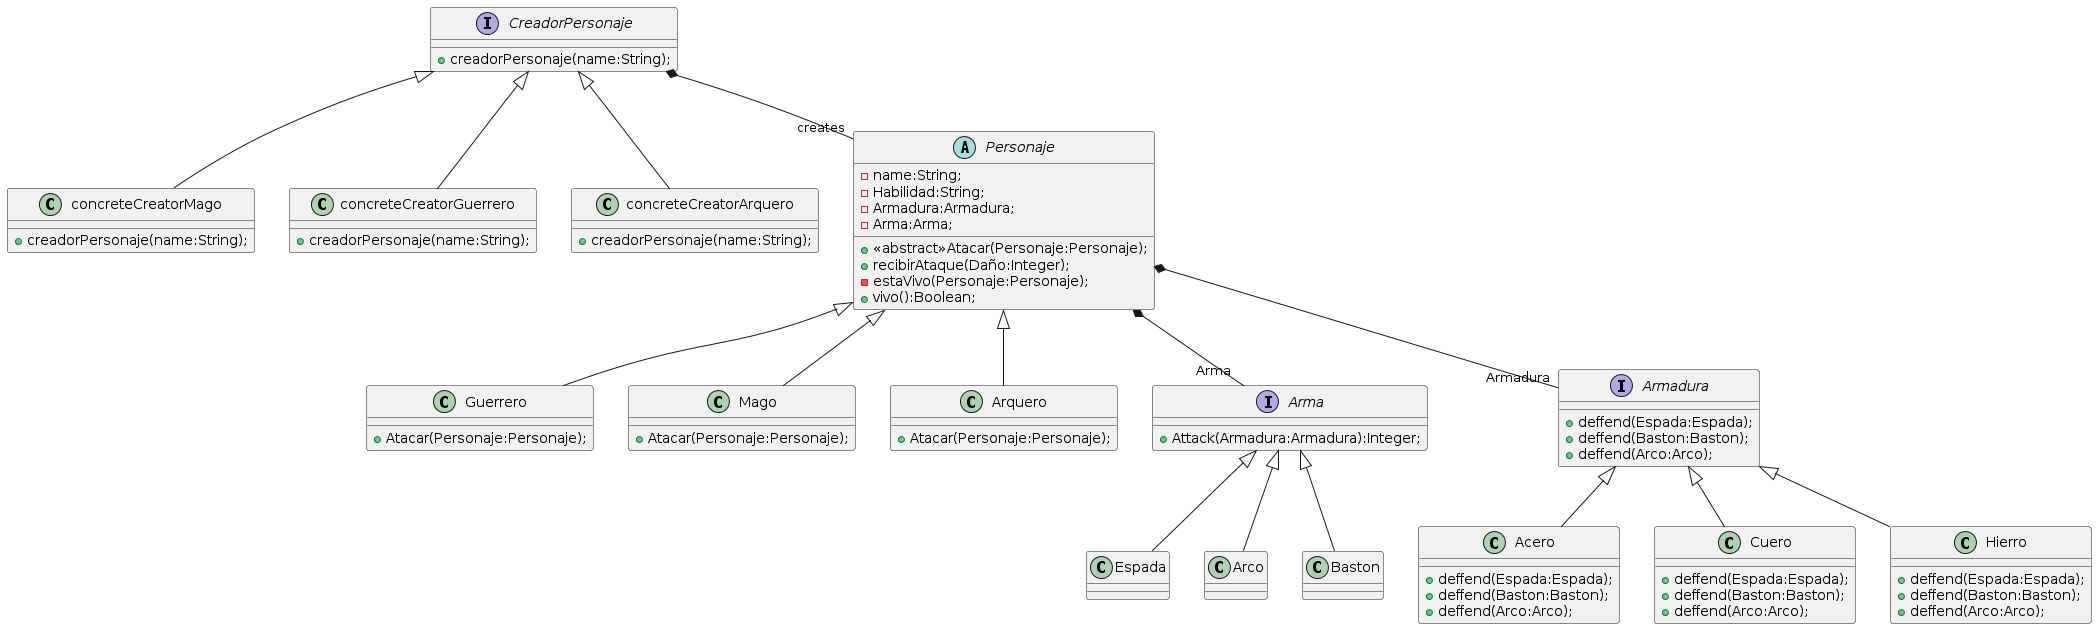

The diagram above was rendered by PlantUML. Its source (embedded in the PNG):
@startuml
Interface CreadorPersonaje{
+creadorPersonaje(name:String);
}

class concreteCreatorMago{
+creadorPersonaje(name:String);
}
class concreteCreatorGuerrero{
+creadorPersonaje(name:String);
}
class concreteCreatorArquero{
+creadorPersonaje(name:String);
}

Abstract Personaje{
-name:String;
-Habilidad:String;
-Armadura:Armadura;
-Arma:Arma;


+<<abstract>>Atacar(Personaje:Personaje);
+recibirAtaque(Daño:Integer);
-estaVivo(Personaje:Personaje);
+vivo():Boolean;
}
class Guerrero{
+Atacar(Personaje:Personaje);
}
class Mago{
+Atacar(Personaje:Personaje);
}
class Arquero{
+Atacar(Personaje:Personaje);
}
Interface Arma{
+Attack(Armadura:Armadura):Integer;
}
class Espada{

}
class Arco{

}
class Baston{

}

Interface Armadura{
+deffend(Espada:Espada);
+deffend(Baston:Baston);
+deffend(Arco:Arco);
}

class Acero{
+deffend(Espada:Espada);
+deffend(Baston:Baston);
+deffend(Arco:Arco);
}
class Cuero{
+deffend(Espada:Espada);
+deffend(Baston:Baston);
+deffend(Arco:Arco);
}
class Hierro{
+deffend(Espada:Espada);
+deffend(Baston:Baston);
+deffend(Arco:Arco);
}

Personaje<|--Guerrero
Personaje<|--Mago
Personaje<|--Arquero
CreadorPersonaje<|--concreteCreatorArquero
CreadorPersonaje<|--concreteCreatorMago
CreadorPersonaje<|--concreteCreatorGuerrero

Arma<|--Arco
Arma<|--Espada
Arma<|--Baston
Armadura<|--Acero
Armadura<|--Hierro
Armadura<|--Cuero

Personaje*--"Arma" Arma
Personaje*--"Armadura" Armadura

CreadorPersonaje*-- "creates" Personaje
@enduml